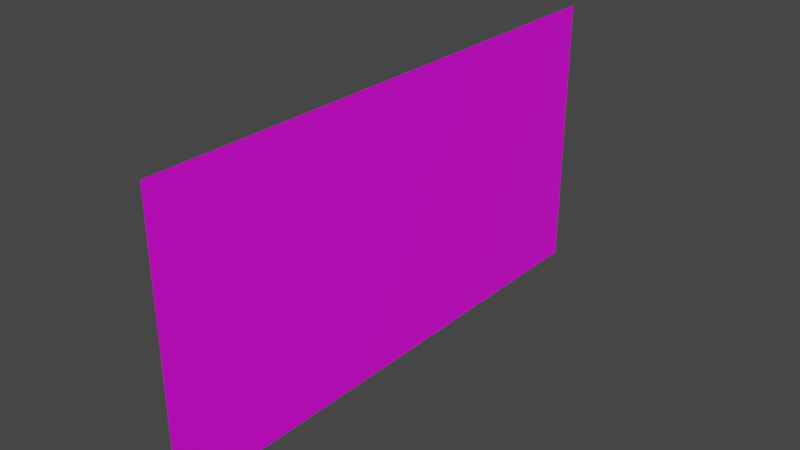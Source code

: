 # Source: FirstRoomWall.blend  (saved by Blender 3.3.6; exported with 4.5.12 LTS)
import bpy
from mathutils import Matrix  # noqa: F401  (used for matrix-valued properties, if any)

bpy.ops.wm.read_factory_settings(use_empty=True)
scene = bpy.context.scene
scene.name = 'Scene'

# ---- collections
col_collection = bpy.data.collections.new('Collection'); scene.collection.children.link(col_collection)

# ---- images (referenced by path relative to the original .blend; pixels are not part of the script)
import os
ASSET_DIR = os.environ.get("B2B_ASSET_DIR", "")  # directory of the original .blend (textures are referenced by path, not embedded)
HERE = os.path.dirname(os.path.abspath(__file__))  # packed textures are extracted next to this script under _unpacked/

def load_image(name, relpath, width, height, colorspace="sRGB"):
    """Load a texture the original file referenced (path relative to the .blend, or extracted next to this script)."""
    p = next((c for c in (os.path.join(HERE, relpath), os.path.join(ASSET_DIR, relpath)) if relpath and os.path.exists(c)), "")
    if p:
        img = bpy.data.images.load(p, check_existing=True)
        img.name = name
    else:  # same state as the original file: an image datablock whose file is absent (Cycles renders it pink)
        img = bpy.data.images.new(name, width, height)
        img.source = "FILE"
        img.filepath = "//" + (relpath or name)
    img.colorspace_settings.name = colorspace
    return img
img_pt_yelo_png = load_image('PT_YELO.png', 'PT_YELO.png', 1024, 1024, 'sRGB')

# ---- materials (node trees are filled in below, after node groups)
mat_paint = bpy.data.materials.new('Paint')
mat_paint.use_transparent_shadow = False

# ---- material node trees
mat_paint.use_nodes = True; mat_paint.node_tree.nodes.clear()
_N = mat_paint.node_tree.nodes; _L = mat_paint.node_tree.links
n0 = _N.new('ShaderNodeBsdfPrincipled'); n0.name = 'Principled BSDF'; n0.location = (10, 300)
n0.distribution = 'GGX'
n0.subsurface_method = 'RANDOM_WALK_SKIN'
n0.inputs[3].default_value = 1.45
n0.inputs[27].default_value = (0.0, 0.0, 0.0, 1.0)
n0.inputs[28].default_value = 1.0
n1 = _N.new('ShaderNodeOutputMaterial'); n1.name = 'Material Output'; n1.location = (300, 300)
n2 = _N.new('ShaderNodeTexImage'); n2.name = 'Image Texture'; n2.location = (-280, 260)
n2.image = img_pt_yelo_png
_L.new(n0.outputs[0], n1.inputs[0])
_L.new(n2.outputs[0], n0.inputs[0])
n1.is_active_output = True

# ---- world
world_world = bpy.data.worlds.new('World'); scene.world = world_world
world_world.use_nodes = True; world_world.node_tree.nodes.clear()
_N = world_world.node_tree.nodes; _L = world_world.node_tree.links
n0 = _N.new('ShaderNodeOutputWorld'); n0.name = 'World Output'; n0.location = (300, 300)
n1 = _N.new('ShaderNodeBackground'); n1.name = 'Background'; n1.location = (10, 300)
n1.inputs[0].default_value = (0.05088, 0.05088, 0.05088, 1.0)
_L.new(n1.outputs[0], n0.inputs[0])
n0.is_active_output = True
world_world.color = (0.05088, 0.05088, 0.05088)
world_world.use_sun_shadow = False
world_world.sun_shadow_jitter_overblur = 0.0

# ---- meshes
me_cube = bpy.data.meshes.new('Cube')
me_cube.from_pydata([(0.0, -2.722, -1.411), (0.0, -2.722, 1.411), (0.0, 2.722, 1.411), (0.0, 2.722, -1.411)], [], [(3, 2, 1, 0)])
_uv = me_cube.uv_layers.new(name='UVMap')
_uv.uv.foreach_set('vector', [9.301, 9.311, -8.302, 9.311, -8.302, -8.311, 9.301, -8.311])
me_cube.materials.append(mat_paint)
me_cube.use_mirror_vertex_groups = False
me_cube.update()

# ---- objects
ob_cube = bpy.data.objects.new('Cube', me_cube)

# ---- transforms, parenting, visibility, modifiers, constraints
ob_cube.location = (0.0, 0.0, 0.0)
ob_cube.lock_rotations_4d = False
ob_cube.empty_display_type = 'ARROWS'
ob_cube.lineart.crease_threshold = 0.0

# ---- collection membership
col_collection.objects.link(ob_cube)

# ---- scene / render settings (as saved in the file)
scene.frame_start = 1; scene.frame_end = 250; scene.frame_set(1)
scene.render.engine = 'BLENDER_EEVEE_NEXT'
scene.cycles.sampling_pattern = 'TABULATED_SOBOL'
scene.cycles.use_light_tree = False
scene.view_settings.view_transform = 'Filmic'
bpy.context.view_layer.update()

# ---- added for rendering (the .blend has no active camera and no usable light): camera, sun
cam_auto = bpy.data.cameras.new('AutoCamera')
cam_auto.lens = 50.0
cam_auto.sensor_width = 36.0
cam_auto.clip_end = 1000.0
ob_auto_camera = bpy.data.objects.new('AutoCamera', cam_auto)
scene.collection.objects.link(ob_auto_camera)
ob_auto_camera.location = (5.6729, -6.80748, 4.53832)
ob_auto_camera.rotation_euler = (1.09748, -7.21219e-08, 0.694738)
scene.camera = ob_auto_camera
light_auto_sun = bpy.data.lights.new('AutoSun', 'SUN')
light_auto_sun.energy = 3.0
light_auto_sun.angle = 0.0523599
ob_auto_sun = bpy.data.objects.new('AutoSun', light_auto_sun)
scene.collection.objects.link(ob_auto_sun)
ob_auto_sun.rotation_euler = (0.872665, 0.174533, 0.523599)
bpy.context.view_layer.update()
